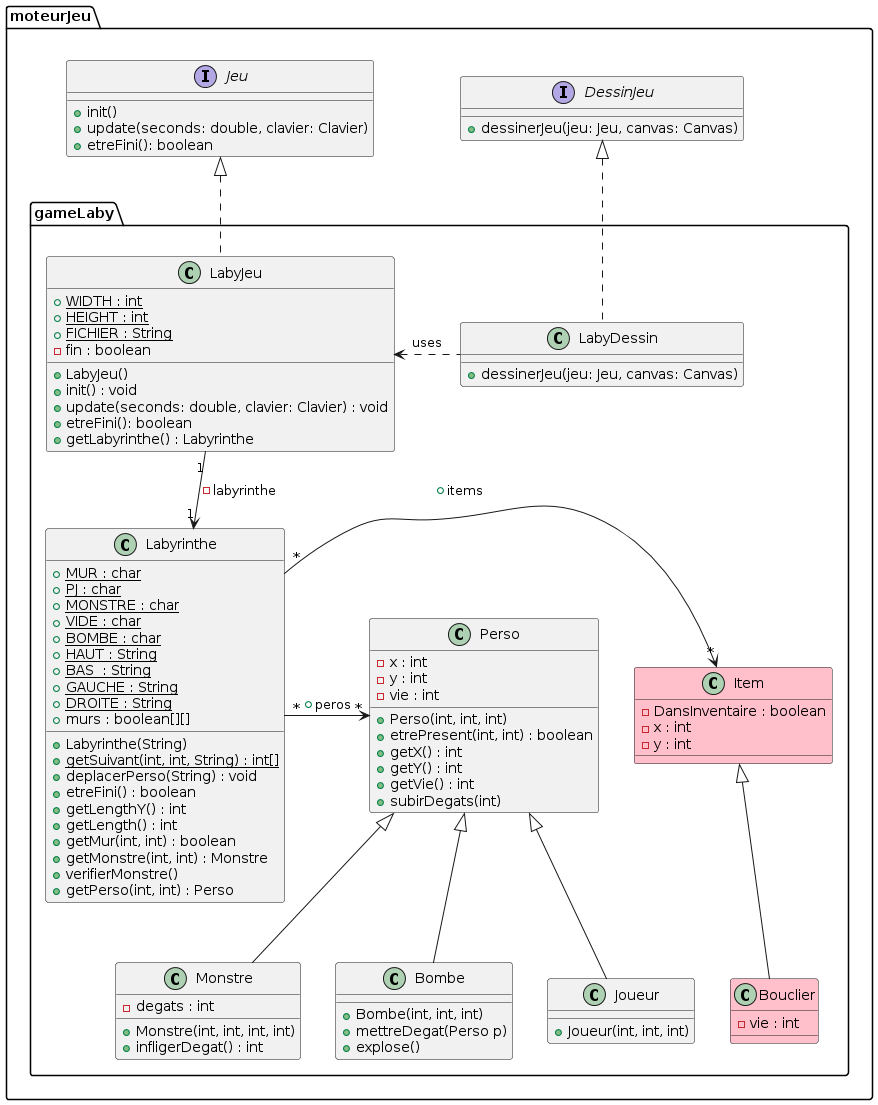

The diagram above was rendered by PlantUML. Its source (embedded in the PNG):
@startuml
package moteurJeu {

interface Jeu{
+ init()
+ update(seconds: double, clavier: Clavier)
+ etreFini(): boolean
}


interface DessinJeu {
+ dessinerJeu(jeu: Jeu, canvas: Canvas)
}

package gameLaby{

class LabyJeu{
+ {static} WIDTH : int
+ {static} HEIGHT : int
+ {static} FICHIER : String
- fin : boolean
+ LabyJeu()
+ init() : void
+ update(seconds: double, clavier: Clavier) : void
+ etreFini(): boolean
+ getLabyrinthe() : Labyrinthe
}

class Labyrinthe {
  + {static} MUR : char
  + {static} PJ : char
  + {static} MONSTRE : char
  + {static} VIDE : char
  + {static} BOMBE : char
  + {static} HAUT : String
  + {static} BAS  : String
  + {static} GAUCHE : String
  + {static} DROITE : String
  + murs : boolean[][]
  + Labyrinthe(String)
  + {static} getSuivant(int, int, String) : int[]
  + deplacerPerso(String) : void
  + etreFini() : boolean
  + getLengthY() : int
  + getLength() : int
  + getMur(int, int) : boolean
  + getMonstre(int, int) : Monstre
  + verifierMonstre()
  + getPerso(int, int) : Perso
}


Jeu <|.. LabyJeu


LabyJeu "1" --> "1" Labyrinthe : -labyrinthe


class LabyDessin{
+ dessinerJeu(jeu: Jeu, canvas: Canvas)
}

DessinJeu <|.. LabyDessin
LabyJeu <. LabyDessin:uses

class Perso {
  - x : int
  - y : int
  - vie : int
  + Perso(int, int, int)
  + etrePresent(int, int) : boolean
  + getX() : int
  + getY() : int
  + getVie() : int
  + subirDegats(int)
}


class Monstre extends Perso {
  - degats : int
  + Monstre(int, int, int, int)
  + infligerDegat() : int
}
class Bombe extends Perso {
  + Bombe(int, int, int)
  + mettreDegat(Perso p)
  + explose()
}
class Joueur extends Perso{
  + Joueur(int, int, int)
}

class Item #pink {
  - DansInventaire : boolean
  - x : int
  - y : int
}

class Bouclier #pink extends Item {
  - vie : int
}

Labyrinthe "*" -> "*" Item : + items
Labyrinthe "*" -> "*" Perso : + peros
}
@enduml